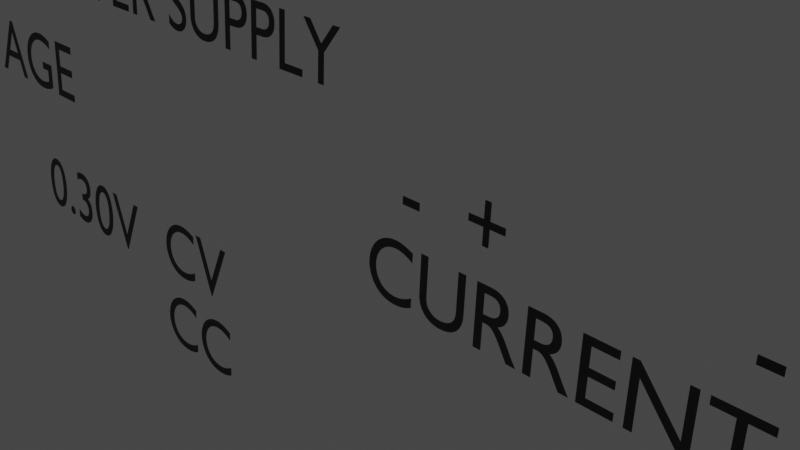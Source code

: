# Source: text.blend  (saved by Blender 3.3.6; exported with 4.5.12 LTS)
import bpy
from mathutils import Matrix  # noqa: F401  (used for matrix-valued properties, if any)

bpy.ops.wm.read_factory_settings(use_empty=True)
scene = bpy.context.scene
scene.name = 'Scene'

# ---- collections
col_collection = bpy.data.collections.new('Collection'); scene.collection.children.link(col_collection)

# ---- materials (node trees are filled in below, after node groups)
mat_material_001 = bpy.data.materials.new('Material.001')
mat_material_001.use_transparent_shadow = False
mat_material_001.diffuse_color = (0.04696, 0.04696, 0.04696, 1.0)
mat_material_002 = bpy.data.materials.new('Material.002')
mat_material_002.use_transparent_shadow = False
mat_material_002.diffuse_color = (0.04696, 0.04696, 0.04696, 1.0)
mat_material_003 = bpy.data.materials.new('Material.003')
mat_material_003.use_transparent_shadow = False
mat_material_003.diffuse_color = (0.04696, 0.04696, 0.04696, 1.0)
mat_material_004 = bpy.data.materials.new('Material.004')
mat_material_004.use_transparent_shadow = False
mat_material_004.diffuse_color = (0.04696, 0.04696, 0.04696, 1.0)
mat_material_005 = bpy.data.materials.new('Material.005')
mat_material_005.use_transparent_shadow = False
mat_material_005.diffuse_color = (0.04696, 0.04696, 0.04696, 1.0)
mat_material_006 = bpy.data.materials.new('Material.006')
mat_material_006.use_transparent_shadow = False
mat_material_006.diffuse_color = (0.04696, 0.04696, 0.04696, 1.0)

# ---- material node trees
mat_material_001.use_nodes = True; mat_material_001.node_tree.nodes.clear()
_N = mat_material_001.node_tree.nodes; _L = mat_material_001.node_tree.links
n0 = _N.new('ShaderNodeBsdfPrincipled'); n0.name = 'Principled BSDF'; n0.location = (10, 300)
n0.distribution = 'GGX'
n0.subsurface_method = 'RANDOM_WALK_SKIN'
n0.inputs[0].default_value = (0.02721, 0.02721, 0.02721, 1.0)
n0.inputs[3].default_value = 1.45
n0.inputs[27].default_value = (0.0, 0.0, 0.0, 1.0)
n0.inputs[28].default_value = 1.0
n1 = _N.new('ShaderNodeOutputMaterial'); n1.name = 'Material Output'; n1.location = (300, 300)
_L.new(n0.outputs[0], n1.inputs[0])
n1.is_active_output = True
mat_material_002.use_nodes = True; mat_material_002.node_tree.nodes.clear()
_N = mat_material_002.node_tree.nodes; _L = mat_material_002.node_tree.links
n0 = _N.new('ShaderNodeBsdfPrincipled'); n0.name = 'Principled BSDF'; n0.location = (10, 300)
n0.distribution = 'GGX'
n0.subsurface_method = 'RANDOM_WALK_SKIN'
n0.inputs[0].default_value = (0.02721, 0.02721, 0.02721, 1.0)
n0.inputs[3].default_value = 1.45
n0.inputs[27].default_value = (0.0, 0.0, 0.0, 1.0)
n0.inputs[28].default_value = 1.0
n1 = _N.new('ShaderNodeOutputMaterial'); n1.name = 'Material Output'; n1.location = (300, 300)
_L.new(n0.outputs[0], n1.inputs[0])
n1.is_active_output = True
mat_material_003.use_nodes = True; mat_material_003.node_tree.nodes.clear()
_N = mat_material_003.node_tree.nodes; _L = mat_material_003.node_tree.links
n0 = _N.new('ShaderNodeBsdfPrincipled'); n0.name = 'Principled BSDF'; n0.location = (10, 300)
n0.distribution = 'GGX'
n0.subsurface_method = 'RANDOM_WALK_SKIN'
n0.inputs[0].default_value = (0.02721, 0.02721, 0.02721, 1.0)
n0.inputs[3].default_value = 1.45
n0.inputs[27].default_value = (0.0, 0.0, 0.0, 1.0)
n0.inputs[28].default_value = 1.0
n1 = _N.new('ShaderNodeOutputMaterial'); n1.name = 'Material Output'; n1.location = (300, 300)
_L.new(n0.outputs[0], n1.inputs[0])
n1.is_active_output = True
mat_material_004.use_nodes = True; mat_material_004.node_tree.nodes.clear()
_N = mat_material_004.node_tree.nodes; _L = mat_material_004.node_tree.links
n0 = _N.new('ShaderNodeBsdfPrincipled'); n0.name = 'Principled BSDF'; n0.location = (10, 300)
n0.distribution = 'GGX'
n0.subsurface_method = 'RANDOM_WALK_SKIN'
n0.inputs[0].default_value = (0.02721, 0.02721, 0.02721, 1.0)
n0.inputs[3].default_value = 1.45
n0.inputs[27].default_value = (0.0, 0.0, 0.0, 1.0)
n0.inputs[28].default_value = 1.0
n1 = _N.new('ShaderNodeOutputMaterial'); n1.name = 'Material Output'; n1.location = (300, 300)
_L.new(n0.outputs[0], n1.inputs[0])
n1.is_active_output = True
mat_material_005.use_nodes = True; mat_material_005.node_tree.nodes.clear()
_N = mat_material_005.node_tree.nodes; _L = mat_material_005.node_tree.links
n0 = _N.new('ShaderNodeBsdfPrincipled'); n0.name = 'Principled BSDF'; n0.location = (10, 300)
n0.distribution = 'GGX'
n0.subsurface_method = 'RANDOM_WALK_SKIN'
n0.inputs[0].default_value = (0.02721, 0.02721, 0.02721, 1.0)
n0.inputs[3].default_value = 1.45
n0.inputs[27].default_value = (0.0, 0.0, 0.0, 1.0)
n0.inputs[28].default_value = 1.0
n1 = _N.new('ShaderNodeOutputMaterial'); n1.name = 'Material Output'; n1.location = (300, 300)
_L.new(n0.outputs[0], n1.inputs[0])
n1.is_active_output = True
mat_material_006.use_nodes = True; mat_material_006.node_tree.nodes.clear()
_N = mat_material_006.node_tree.nodes; _L = mat_material_006.node_tree.links
n0 = _N.new('ShaderNodeBsdfPrincipled'); n0.name = 'Principled BSDF'; n0.location = (10, 300)
n0.distribution = 'GGX'
n0.subsurface_method = 'RANDOM_WALK_SKIN'
n0.inputs[0].default_value = (0.02721, 0.02721, 0.02721, 1.0)
n0.inputs[3].default_value = 1.45
n0.inputs[27].default_value = (0.0, 0.0, 0.0, 1.0)
n0.inputs[28].default_value = 1.0
n1 = _N.new('ShaderNodeOutputMaterial'); n1.name = 'Material Output'; n1.location = (300, 300)
_L.new(n0.outputs[0], n1.inputs[0])
n1.is_active_output = True

# ---- world
world_world = bpy.data.worlds.new('World'); scene.world = world_world
world_world.use_nodes = True; world_world.node_tree.nodes.clear()
_N = world_world.node_tree.nodes; _L = world_world.node_tree.links
n0 = _N.new('ShaderNodeOutputWorld'); n0.name = 'World Output'; n0.location = (300, 300)
n1 = _N.new('ShaderNodeBackground'); n1.name = 'Background'; n1.location = (10, 300)
n1.inputs[0].default_value = (0.05088, 0.05088, 0.05088, 1.0)
_L.new(n1.outputs[0], n0.inputs[0])
n0.is_active_output = True
world_world.color = (0.05088, 0.05088, 0.05088)
world_world.use_sun_shadow = False
world_world.sun_shadow_jitter_overblur = 0.0

# ---- cameras
cam_camera = bpy.data.cameras.new('Camera')
cam_camera.clip_end = 100.0
cam_camera.ortho_scale = 7.314

# ---- lights
light_light = bpy.data.lights.new('Light', 'POINT')
light_light.transmission_factor = 0.0
light_light.energy = 1000.0
light_light.shadow_soft_size = 0.1
light_light.shadow_maximum_resolution = 0.006
light_light.use_absolute_resolution = True

# ---- curves / text
txt_text = bpy.data.curves.new('Text', 'FONT')
txt_text.dimensions = '2D'
txt_text.body = '-  +         -   GND  +'
txt_text.materials.append(mat_material_001)
txt_text_001 = bpy.data.curves.new('Text.001', 'FONT')
txt_text_001.dimensions = '2D'
txt_text_001.body = 'CURRENT'
txt_text_001.materials.append(mat_material_002)
txt_text_002 = bpy.data.curves.new('Text.002', 'FONT')
txt_text_002.dimensions = '2D'
txt_text_002.body = 'VOLTAGE'
txt_text_002.materials.append(mat_material_003)
txt_text_003 = bpy.data.curves.new('Text.003', 'FONT')
txt_text_003.dimensions = '2D'
txt_text_003.body = 'REGULATED DC \nPOWER SUPPLY'
txt_text_003.materials.append(mat_material_004)
txt_text_004 = bpy.data.curves.new('Text.004', 'FONT')
txt_text_004.dimensions = '2D'
txt_text_004.body = '0.30V'
txt_text_004.materials.append(mat_material_005)
txt_text_005 = bpy.data.curves.new('Text.005', 'FONT')
txt_text_005.dimensions = '2D'
txt_text_005.body = 'CV\nCC'
txt_text_005.materials.append(mat_material_006)

# ---- objects
ob_light = bpy.data.objects.new('Light', light_light)
ob_camera = bpy.data.objects.new('Camera', cam_camera)
ob_text = bpy.data.objects.new('Text', txt_text)
ob_text_001 = bpy.data.objects.new('Text.001', txt_text_001)
ob_text_002 = bpy.data.objects.new('Text.002', txt_text_002)
ob_text_003 = bpy.data.objects.new('Text.003', txt_text_003)
ob_text_004 = bpy.data.objects.new('Text.004', txt_text_004)
ob_text_005 = bpy.data.objects.new('Text.005', txt_text_005)

# ---- transforms, parenting, visibility, modifiers, constraints
ob_light.location = (4.076, 1.005, 5.904)
ob_light.rotation_euler = (0.6503, 0.05522, 1.866)
ob_light.lock_rotations_4d = False
ob_light.empty_display_type = 'ARROWS'
ob_light.color = (0.0, 0.0, 0.0, 0.0)
ob_light.lineart.crease_threshold = 0.0
ob_camera.location = (7.359, -6.926, 4.958)
ob_camera.rotation_euler = (1.109, 0.0, 0.8149)
ob_camera.lock_rotations_4d = False
ob_camera.empty_display_type = 'ARROWS'
ob_camera.color = (0.0, 0.0, 0.0, 0.0)
ob_camera.display_type = 'WIRE'
ob_camera.lineart.crease_threshold = 0.0
ob_text.location = (0.0, 0.0, 0.0)
ob_text.rotation_euler = (1.517, -0.0, 0.0)
ob_text_001.location = (-0.02231, -0.4522, -0.6401)
ob_text_001.rotation_euler = (1.517, -0.0, 0.0)
ob_text_002.location = (-9.015, -1.058, 0.2754)
ob_text_002.rotation_euler = (1.517, -0.0, 0.0)
ob_text_003.location = (-8.178, 0.2621, 2.012)
ob_text_003.rotation_euler = (1.517, -0.0, 0.0)
ob_text_004.location = (-6.264, -0.7892, -1.675)
ob_text_004.rotation_euler = (1.517, -0.0, 0.0)
ob_text_005.location = (-3.573, -0.6627, -1.712)
ob_text_005.rotation_euler = (1.517, -0.0, 0.0)

# ---- collection membership
col_collection.objects.link(ob_light)
col_collection.objects.link(ob_camera)
col_collection.objects.link(ob_text)
col_collection.objects.link(ob_text_001)
col_collection.objects.link(ob_text_002)
col_collection.objects.link(ob_text_003)
col_collection.objects.link(ob_text_004)
col_collection.objects.link(ob_text_005)

# ---- scene / render settings (as saved in the file)
scene.camera = ob_camera
scene.frame_start = 1; scene.frame_end = 250; scene.frame_set(1)
scene.render.engine = 'BLENDER_EEVEE_NEXT'
scene.cycles.sampling_pattern = 'TABULATED_SOBOL'
scene.cycles.use_light_tree = False
scene.view_settings.view_transform = 'Filmic'
bpy.context.view_layer.update()
